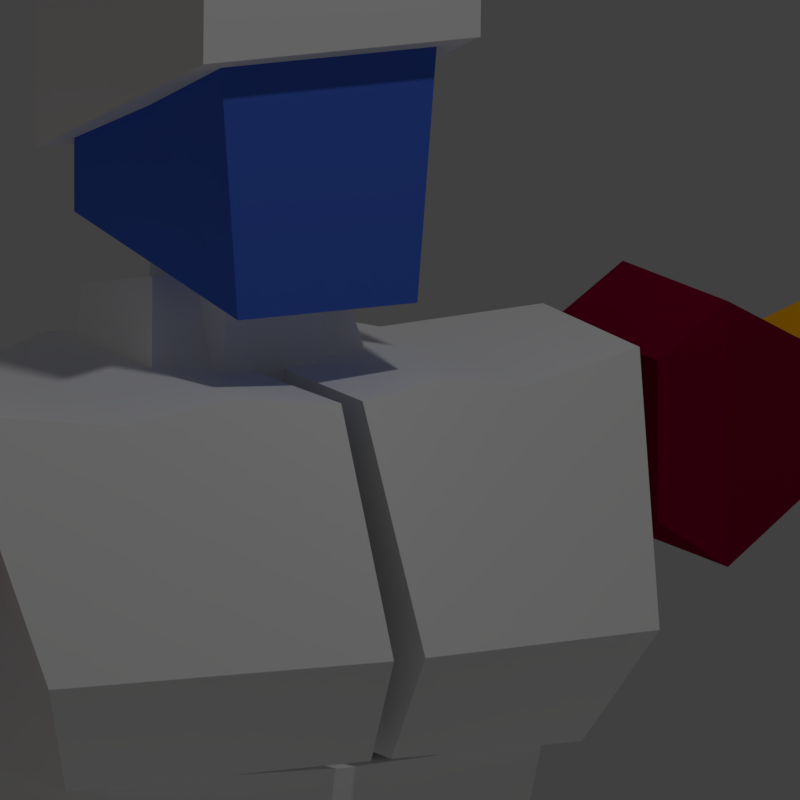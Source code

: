 # Source: basicguy.blend  (saved by Blender 2.79.0; exported with 4.5.12 LTS)
import bpy
from mathutils import Matrix  # noqa: F401  (used for matrix-valued properties, if any)

bpy.ops.wm.read_factory_settings(use_empty=True)
scene = bpy.context.scene
scene.name = 'Scene'

# ---- collections
col_collection_1 = bpy.data.collections.new('Collection 1'); scene.collection.children.link(col_collection_1)

# ---- materials (node trees are filled in below, after node groups)
mat_material_006 = bpy.data.materials.new('Material.006')
mat_material_006.alpha_threshold = 0.0
mat_material_006.use_transparent_shadow = False
mat_material_006.diffuse_color = (1.0, 1.0, 1.0, 1.0)
mat_material_006.roughness = 0.5
mat_material_005 = bpy.data.materials.new('Material.005')
mat_material_005.alpha_threshold = 0.0
mat_material_005.use_transparent_shadow = False
mat_material_005.diffuse_color = (0.08678, 0.08678, 0.08678, 1.0)
mat_material_005.roughness = 0.5
mat_material_004 = bpy.data.materials.new('Material.004')
mat_material_004.alpha_threshold = 0.0
mat_material_004.use_transparent_shadow = False
mat_material_004.diffuse_color = (1.0, 0.9732, 0.9933, 1.0)
mat_material_004.roughness = 0.5
mat_material_003 = bpy.data.materials.new('Material.003')
mat_material_003.alpha_threshold = 0.0
mat_material_003.use_transparent_shadow = False
mat_material_003.diffuse_color = (0.06953, 0.1673, 0.8, 1.0)
mat_material_003.roughness = 0.5
mat_material_003.line_color = (0.0, 0.0, 0.0, 1.0)
mat_material = bpy.data.materials.new('Material')
mat_material.alpha_threshold = 0.0
mat_material.use_transparent_shadow = False
mat_material.diffuse_color = (1.0, 1.0, 1.0, 1.0)
mat_material.roughness = 0.5
mat_material.line_color = (0.0, 0.0, 0.0, 1.0)
mat_material_001 = bpy.data.materials.new('Material.001')
mat_material_001.alpha_threshold = 0.0
mat_material_001.use_transparent_shadow = False
mat_material_001.diffuse_color = (0.2495, 0.0, 0.03082, 1.0)
mat_material_001.roughness = 0.5
mat_material_001.line_color = (0.0, 0.0, 0.0, 1.0)
mat_material_002 = bpy.data.materials.new('Material.002')
mat_material_002.alpha_threshold = 0.0
mat_material_002.use_transparent_shadow = False
mat_material_002.diffuse_color = (1.0, 0.4461, 0.0, 1.0)
mat_material_002.roughness = 0.5

# ---- node groups
ng_auto_smooth = bpy.data.node_groups.new('Auto Smooth', 'GeometryNodeTree')
_s = ng_auto_smooth.interface.new_socket(name='Geometry', in_out='OUTPUT', socket_type='NodeSocketGeometry')
_s = ng_auto_smooth.interface.new_socket(name='Geometry', in_out='INPUT', socket_type='NodeSocketGeometry')
_s = ng_auto_smooth.interface.new_socket(name='Angle', in_out='INPUT', socket_type='NodeSocketFloat')
_s.subtype = 'ANGLE'
_s.min_value = 0.0
_s.max_value = 3.142
ng_auto_smooth.is_modifier = True
_N = ng_auto_smooth.nodes; _L = ng_auto_smooth.links
n0 = _N.new('NodeGroupOutput'); n0.name = 'Group Output'; n0.location = (480, -100)
n1 = _N.new('NodeGroupInput'); n1.name = 'Group Input'; n1.location = (-420, -300)
n2 = _N.new('NodeGroupInput'); n2.name = 'Group Input.001'; n2.location = (-60, -100)
n3 = _N.new('GeometryNodeSetShadeSmooth'); n3.name = 'Set Shade Smooth'; n3.location = (120, -100)
n3.domain = 'EDGE'
n4 = _N.new('GeometryNodeSetShadeSmooth'); n4.name = 'Set Shade Smooth.001'; n4.location = (300, -100)
n5 = _N.new('GeometryNodeInputMeshEdgeAngle'); n5.name = 'Edge Angle'; n5.location = (-420, -220)
n6 = _N.new('GeometryNodeInputEdgeSmooth'); n6.name = 'Is Edge Smooth'; n6.location = (-60, -160)
n7 = _N.new('GeometryNodeInputShadeSmooth'); n7.name = 'Is Face Smooth'; n7.location = (-240, -340)
n8 = _N.new('FunctionNodeBooleanMath'); n8.name = 'Boolean Math'; n8.location = (-60, -220)
n9 = _N.new('FunctionNodeCompare'); n9.name = 'Compare'; n9.location = (-240, -180)
n9.operation = 'LESS_EQUAL'
_L.new(n5.outputs[0], n9.inputs[0])
_L.new(n4.outputs[0], n0.inputs[0])
_L.new(n1.outputs[1], n9.inputs[1])
_L.new(n9.outputs[0], n8.inputs[0])
_L.new(n7.outputs[0], n8.inputs[1])
_L.new(n2.outputs[0], n3.inputs[0])
_L.new(n6.outputs[0], n3.inputs[1])
_L.new(n3.outputs[0], n4.inputs[0])
_L.new(n8.outputs[0], n3.inputs[2])
n0.is_active_output = True

# ---- material node trees

# ---- world
world_world = bpy.data.worlds.new('World'); scene.world = world_world
world_world.color = (0.05088, 0.05088, 0.05088)
world_world.use_sun_shadow = False
world_world.sun_shadow_jitter_overblur = 0.0
world_world.cycles.sampling_method = 'MANUAL'

# ---- cameras
cam_camera = bpy.data.cameras.new('Camera')
cam_camera.type = 'ORTHO'
cam_camera.clip_end = 100.0
cam_camera.lens = 35.0
cam_camera.sensor_width = 32.0
cam_camera.sensor_height = 18.0
cam_camera.ortho_scale = 1.414
cam_camera.dof.focus_distance = 0.0
cam_camera.dof.aperture_fstop = 128.0

# ---- lights
light_lamp = bpy.data.lights.new('Lamp', 'POINT')
light_lamp.transmission_factor = 0.0
light_lamp.cutoff_distance = 30.0
light_lamp.energy = 100.0
light_lamp.shadow_buffer_clip_start = 1.001
light_lamp.shadow_soft_size = 0.1
light_lamp.shadow_maximum_resolution = 0.006
light_lamp.use_absolute_resolution = True

# ---- meshes
me_cube_010 = bpy.data.meshes.new('Cube.010')
me_cube_010.from_pydata([(-1.0, -1.0, -1.0), (-1.0, -1.0, 1.0), (-1.0, 1.0, -1.0), (-1.0, 1.0, 1.0), (1.0, -1.0, -1.0), (1.0, -1.0, 1.0), (1.0, 1.0, -1.0), (1.0, 1.0, 1.0)], [], [(0, 1, 3, 2), (2, 3, 7, 6), (6, 7, 5, 4), (4, 5, 1, 0), (2, 6, 4, 0), (7, 3, 1, 5)])
me_cube_010.use_remesh_preserve_volume = False
me_cube_010.use_remesh_preserve_attributes = False
me_cube_010.use_mirror_vertex_groups = False
me_cube_010.update()
me_cube_005 = bpy.data.meshes.new('Cube.005')
me_cube_005.from_pydata([(-0.1085, -0.4211, -0.04568), (-0.1085, -0.4211, 0.04568), (-0.1085, 0.4211, -0.04568), (-0.1085, 0.4211, 0.04568), (0.1085, -0.4211, -0.04568), (0.1085, -0.4211, 0.04568), (0.1085, 0.4211, -0.04568), (0.1085, 0.4211, 0.04568), (-0.1856, -0.5711, -0.04568), (-0.1856, -0.5711, 0.04568), (0.1856, -0.5711, -0.04568), (0.1856, -0.5711, 0.04568), (-0.4367, -0.4211, -0.04568), (-0.4367, -0.4211, 0.04568), (0.4367, -0.4211, 0.04568), (0.4367, -0.4211, -0.04568), (-0.4367, -0.5711, -0.04568), (-0.4367, -0.5711, 0.04568), (0.4367, -0.5711, 0.04568), (0.4367, -0.5711, -0.04568), (0.03618, -0.4211, -0.04568), (-0.03618, -0.4211, -0.04568), (0.03618, 0.4211, 0.04568), (-0.03618, 0.4211, 0.04568), (-0.03618, 0.4211, -0.04568), (0.03618, 0.4211, -0.04568), (0.1856, -5.139, -0.0274), (0.1856, -5.139, 0.0274), (-0.1856, -4.582, 0.0), (-0.1085, -0.4211, 0.0274), (-0.1085, -0.4211, -0.0274), (-0.1085, 0.4211, -0.0274), (-0.1085, 0.4211, 0.0274), (0.1085, 0.4211, -0.0274), (0.1085, 0.4211, 0.0274), (0.1085, -0.4211, -0.0274), (0.1085, -0.4211, 0.0274), (-0.1856, -0.5711, 0.0), (0.1856, -0.5711, 0.0274), (0.1856, -0.5711, -0.0274), (-0.4367, -0.4211, -0.0274), (-0.4367, -0.4211, 0.0274), (0.4367, -0.4211, -0.0274), (0.4367, -0.4211, 0.0274), (-0.4367, -0.5711, 0.0274), (-0.4367, -0.5711, -0.0274), (0.4367, -0.5711, 0.0274), (0.4367, -0.5711, -0.0274), (0.03618, -0.4211, 0.04568), (-0.03618, -0.4211, 0.04568), (-0.06187, -0.5711, -0.04568), (0.06187, -0.5711, -0.04568), (0.06187, -0.5711, 0.04568), (-0.06187, -0.5711, 0.04568), (-0.06187, -4.768, -0.0274), (0.06187, -4.953, -0.0274), (0.06187, -4.953, 0.0274), (-0.06187, -4.768, 0.0274), (0.06187, -0.5711, 0.0274), (-0.06187, -0.5711, 0.0274), (-0.06187, -0.5711, -0.0274), (0.06187, -0.5711, -0.0274), (-0.03618, 0.4211, 0.0274), (0.03618, 0.4211, 0.0274), (0.03618, 0.4211, -0.0274), (-0.03618, 0.4211, -0.0274), (0.1856, -5.197, 0.0), (-0.4367, -0.5711, 0.0), (-0.1085, -0.4211, 0.0), (-0.4367, -0.4211, 0.0), (0.4367, -0.4211, 0.0), (0.4367, -0.5711, 0.0), (0.1856, -0.5711, 0.0), (0.1085, -0.4211, 0.0), (0.1085, 0.4211, 0.0), (-0.1085, 0.4211, 0.0), (-0.03618, 0.4211, 0.0), (0.03618, 0.4211, 0.0), (0.06187, -5.011, 0.0), (-0.06187, -4.825, 0.0), (0.1856, -5.168, -0.0137), (-0.2726, -0.4387, 0.04568), (-0.3112, -0.5535, 0.04568), (-0.2726, -0.4387, -0.04568), (-0.3112, -0.5535, -0.04568), (-0.3112, -0.5535, 0.0137), (-0.4367, -0.5711, -0.0137), (-0.3112, -0.5535, -0.0137), (-0.1085, -0.4211, -0.0137), (-0.2726, -0.4387, -0.0274), (-0.4367, -0.4211, 0.0137), (-0.2726, -0.4387, 0.0274), (0.4367, -0.4211, 0.0137), (0.4367, -0.5711, -0.0137), (0.1856, -0.5711, -0.0137), (0.1085, -0.4211, 0.0137), (0.1085, 0.4211, 0.0137), (-0.1085, 0.4211, 0.0137), (-0.03618, 0.4211, -0.0137), (0.03618, 0.4211, -0.0137), (0.06187, -4.982, -0.0137), (-0.06187, -4.796, -0.0137), (0.1856, -5.168, 0.0137), (-0.4367, -0.5711, 0.0137), (-0.1085, -0.4211, 0.0137), (-0.4367, -0.4211, -0.0137), (0.4367, -0.4211, -0.0137), (0.4367, -0.5711, 0.0137), (0.1856, -0.5711, 0.0137), (0.1085, -0.4211, -0.0137), (0.1085, 0.4211, -0.0137), (-0.1085, 0.4211, -0.0137), (-0.03618, 0.4211, 0.0137), (0.03618, 0.4211, 0.0137), (0.06187, -4.982, 0.0137), (-0.06187, -4.796, 0.0137), (-0.2726, -0.4387, 0.0), (-0.2726, -0.4387, -0.0137), (-0.2726, -0.4387, 0.0137), (0.3112, -0.5535, -0.04568), (0.3112, -0.5535, 0.04568), (0.2726, -0.4387, 0.04568), (0.2726, -0.4387, -0.04568), (0.3112, -0.5535, -0.0274), (0.3112, -0.5535, 0.0274), (0.2726, -0.4387, 0.0274), (0.2726, -0.4387, -0.0274), (0.2726, -0.4387, 0.0), (0.3112, -0.5535, 0.0), (0.3112, -0.5535, -0.0137), (0.2726, -0.4387, 0.0137), (0.2726, -0.4387, -0.0137), (0.3112, -0.5535, 0.0137), (-0.1085, -0.4211, -0.09869), (-0.1085, -0.4211, 0.09869), (0.1085, -0.4211, -0.09869), (0.1085, -0.4211, 0.09869), (-0.1856, -0.5711, -0.09869), (-0.1856, -0.5711, 0.09869), (0.1856, -0.5711, -0.09869), (0.1856, -0.5711, 0.09869), (-0.4367, -0.4211, -0.09869), (-0.4367, -0.4211, 0.09869), (0.4367, -0.4211, 0.09869), (0.4367, -0.4211, -0.09869), (-0.4367, -0.5711, -0.09869), (-0.4367, -0.5711, 0.09869), (0.4367, -0.5711, 0.09869), (0.4367, -0.5711, -0.09869), (0.03618, -0.4211, -0.09869), (-0.03618, -0.4211, -0.09869), (0.03618, -0.4211, 0.09869), (-0.03618, -0.4211, 0.09869), (-0.06187, -0.5711, -0.09869), (0.06187, -0.5711, -0.09869), (0.06187, -0.5711, 0.09869), (-0.06187, -0.5711, 0.09869), (-0.2726, -0.4387, 0.09869), (-0.3112, -0.5535, 0.09869), (-0.2726, -0.4387, -0.09869), (-0.3112, -0.5535, -0.09869), (0.3112, -0.5535, -0.09869), (0.3112, -0.5535, 0.09869), (0.2726, -0.4387, 0.09869), (0.2726, -0.4387, -0.09869)], [], [(89, 83, 12, 40), (6, 33, 35, 4), (122, 126, 42, 15), (120, 18, 147, 162), (25, 6, 4, 20), (23, 3, 1, 49), (123, 119, 19, 47), (85, 82, 17, 44), (120, 124, 46, 18), (5, 48, 151, 136), (28, 54, 101, 79), (15, 42, 47, 19), (81, 13, 142, 157), (119, 10, 139, 161), (25, 64, 33, 6), (50, 60, 37, 8), (4, 122, 164, 135), (14, 121, 163, 143), (59, 53, 9, 37), (0, 30, 31, 2), (40, 12, 16, 45), (43, 14, 18, 46), (13, 41, 44, 17), (125, 121, 14, 43), (84, 87, 45, 16), (34, 7, 5, 36), (63, 22, 7, 34), (29, 1, 3, 32), (118, 90, 41, 91), (90, 103, 44, 41), (106, 93, 47, 42), (132, 107, 46, 124), (131, 106, 42, 126), (108, 38, 27, 102), (110, 109, 35, 33), (99, 110, 33, 64), (88, 111, 31, 30), (81, 91, 41, 13), (61, 39, 26, 55), (59, 37, 28, 57), (38, 58, 56, 27), (58, 59, 57, 56), (37, 60, 54, 28), (60, 61, 55, 54), (111, 98, 65, 31), (98, 99, 64, 65), (32, 3, 23, 62), (62, 23, 22, 63), (38, 11, 52, 58), (58, 52, 53, 59), (10, 39, 61, 51), (51, 61, 60, 50), (2, 31, 65, 24), (24, 65, 64, 25), (80, 100, 55, 26), (100, 101, 54, 55), (11, 120, 162, 140), (9, 53, 156, 138), (7, 22, 48, 5), (22, 23, 49, 48), (2, 24, 21, 0), (24, 25, 20, 21), (19, 119, 161, 148), (10, 51, 154, 139), (114, 115, 79, 78), (102, 114, 78, 66), (112, 113, 77, 76), (97, 112, 76, 75), (104, 97, 75, 68), (113, 96, 74, 77), (96, 95, 73, 74), (94, 72, 66, 80), (130, 92, 70, 127), (129, 93, 71, 128), (92, 107, 71, 70), (105, 86, 67, 69), (117, 105, 69, 116), (57, 28, 79, 115), (88, 117, 116, 68), (30, 89, 117, 88), (89, 40, 105, 117), (40, 45, 86, 105), (43, 46, 107, 92), (123, 47, 93, 129), (125, 43, 92, 130), (39, 94, 80, 26), (34, 36, 95, 96), (63, 34, 96, 113), (29, 32, 97, 104), (32, 62, 112, 97), (62, 63, 113, 112), (27, 56, 114, 102), (56, 57, 115, 114), (78, 79, 101, 100), (66, 78, 100, 80), (76, 77, 99, 98), (75, 76, 98, 111), (1, 29, 91, 81), (68, 75, 111, 88), (77, 74, 110, 99), (74, 73, 109, 110), (72, 108, 102, 66), (127, 70, 106, 131), (128, 71, 107, 132), (70, 71, 93, 106), (69, 67, 103, 90), (104, 118, 91, 29), (68, 116, 118, 104), (116, 69, 90, 118), (85, 44, 103, 67, 86, 45, 87), (8, 37, 87, 84), (16, 12, 141, 145), (84, 16, 145, 160), (37, 9, 82, 85), (30, 0, 83, 89), (72, 128, 132, 108), (73, 127, 131, 109), (36, 125, 130, 95), (39, 123, 129, 94), (94, 129, 128, 72), (95, 130, 127, 73), (109, 131, 126, 35), (108, 132, 124, 38), (36, 5, 121, 125), (48, 49, 152, 151), (0, 21, 150, 133), (11, 38, 124, 120), (39, 10, 119, 123), (4, 35, 126, 122), (37, 85, 87), (152, 134, 138, 156), (149, 135, 139, 154), (161, 164, 144, 148), (158, 157, 142, 146), (159, 160, 145, 141), (163, 162, 147, 143), (133, 150, 153, 137), (150, 149, 154, 153), (136, 151, 155, 140), (151, 152, 156, 155), (133, 137, 160, 159), (138, 134, 157, 158), (136, 140, 162, 163), (139, 135, 164, 161), (82, 9, 138, 158), (121, 5, 136, 163), (12, 83, 159, 141), (122, 15, 144, 164), (8, 84, 160, 137), (53, 52, 155, 156), (51, 50, 153, 154), (20, 4, 135, 149), (13, 17, 146, 142), (1, 81, 157, 134), (21, 20, 149, 150), (49, 1, 134, 152), (17, 82, 158, 146), (18, 14, 143, 147), (50, 8, 137, 153), (52, 11, 140, 155), (83, 0, 133, 159), (15, 19, 148, 144)])
me_cube_005.polygons.foreach_set('use_smooth', [True] * 162)
me_cube_005.use_remesh_preserve_volume = False
me_cube_005.use_remesh_preserve_attributes = False
me_cube_005.use_mirror_vertex_groups = False
me_cube_005.update()
me_cube_007 = bpy.data.meshes.new('Cube.007')
me_cube_007.from_pydata([(-0.2275, -0.2679, -0.1226), (-0.2275, -0.2742, 0.221), (-0.2275, 0.2742, -0.3865), (-0.2275, 0.2742, 0.221), (0.2275, -0.2679, -0.1226), (0.2275, -0.2742, 0.221), (0.2275, 0.2742, -0.3865), (0.2275, 0.2742, 0.221), (-0.1217, 0.2742, -0.3865), (0.1217, 0.2742, -0.3865), (0.1217, 0.2742, 0.221), (-0.1217, 0.2742, 0.221), (0.1217, -0.2679, -0.1226), (-0.1217, -0.2679, -0.1226), (-0.1217, -0.2742, 0.221), (0.1217, -0.2742, 0.221), (0.2275, 0.1949, 0.221), (0.2275, 0.02451, 0.221), (0.2275, 0.1969, -0.3489), (0.2275, 0.02625, -0.2658), (-0.2275, 0.1949, 0.221), (-0.2275, 0.02451, 0.221), (-0.2275, 0.02625, -0.2658), (-0.2275, 0.1969, -0.3489), (-0.1217, 0.02451, 0.221), (-0.1217, 0.1949, 0.221), (0.1217, 0.02451, 0.221), (0.1217, 0.1949, 0.221), (0.1217, 0.02625, -0.2658), (0.1217, 0.1969, -0.3489), (-0.1217, 0.02625, -0.2658), (-0.1217, 0.1969, -0.3489)], [], [(22, 30, 13, 0), (9, 6, 18, 29), (7, 10, 27, 16), (28, 12, 13, 30), (2, 8, 31, 23), (4, 5, 15, 12), (0, 1, 21, 22), (9, 10, 7, 6), (13, 14, 1, 0), (11, 3, 20, 25), (9, 29, 31, 8), (14, 13, 12, 15), (10, 9, 8, 11), (2, 3, 11, 8), (24, 14, 15, 26), (28, 19, 4, 12), (24, 21, 1, 14), (11, 25, 27, 10), (17, 26, 15, 5), (6, 7, 16, 18), (23, 20, 3, 2), (21, 24, 25, 20), (19, 28, 29, 18), (28, 30, 31, 29), (30, 22, 23, 31), (17, 19, 18, 16), (26, 17, 16, 27), (20, 23, 22, 21), (19, 17, 5, 4), (25, 24, 26, 27)])
me_cube_007.materials.append(mat_material_006)
me_cube_007.use_remesh_preserve_volume = False
me_cube_007.use_remesh_preserve_attributes = False
me_cube_007.use_mirror_vertex_groups = False
me_cube_007.update()
me_cube_025 = bpy.data.meshes.new('Cube.025')
me_cube_025.from_pydata([(0.1431, 0.2402, 0.1431), (0.1431, 0.2402, -0.1431), (0.1431, -0.1377, 0.1431), (0.1431, -0.1377, -0.1431), (-0.1431, 0.2402, 0.1431), (-0.1431, 0.2402, -0.1431), (-0.1431, -0.1377, 0.1431), (-0.1431, -0.1377, -0.1431), (0.1431, 0.6762, 0.1431), (0.1431, 0.6762, 0.02815), (-0.1431, 0.6029, 0.1431), (-0.1431, 0.6029, 0.01166), (0.1431, 0.2606, 0.1431), (0.1431, 0.2606, -0.1351), (-0.1431, 0.2571, 0.1431), (-0.1431, 0.2571, -0.1359)], [], [(0, 2, 3, 1), (2, 6, 7, 3), (6, 4, 5, 7), (2, 0, 4, 6), (7, 5, 1, 3), (10, 8, 9, 11), (13, 9, 8, 12), (12, 8, 10, 14), (15, 11, 9, 13), (14, 10, 11, 15), (4, 14, 15, 5), (5, 15, 13, 1), (0, 12, 14, 4), (1, 13, 12, 0)])
me_cube_025.materials.append(mat_material_005)
me_cube_025.use_remesh_preserve_volume = False
me_cube_025.use_remesh_preserve_attributes = False
me_cube_025.use_mirror_vertex_groups = False
me_cube_025.update()
me_cube_024 = bpy.data.meshes.new('Cube.024')
me_cube_024.from_pydata([(0.2492, -0.3679, -0.4132), (0.2657, -0.2558, 0.09624), (0.2492, 0.271, -0.2495), (0.2642, 0.2247, 0.09059), (-0.2492, -0.3679, -0.4132), (-0.27, -0.27, 0.27), (-0.2492, 0.271, -0.2495), (-0.27, 0.27, 0.27), (0.1704, -0.2108, -1.199), (0.1704, 0.13, -1.199), (-0.1704, -0.2108, -1.199), (-0.1704, 0.13, -1.199), (0.04091, 0.27, 0.27), (0.04091, -0.27, 0.27)], [], [(0, 2, 3, 1), (2, 6, 7, 12), (6, 4, 5, 7), (0, 1, 13), (2, 9, 11, 6), (12, 13, 1, 3), (9, 8, 10, 11), (0, 8, 9, 2), (6, 11, 10, 4), (4, 10, 8, 0), (7, 5, 13, 12), (4, 0, 13, 5), (2, 12, 3)])
me_cube_024.materials.append(mat_material_004)
me_cube_024.use_remesh_preserve_volume = False
me_cube_024.use_remesh_preserve_attributes = False
me_cube_024.use_mirror_vertex_groups = False
me_cube_024.update()
me_cube_023 = bpy.data.meshes.new('Cube.023')
me_cube_023.from_pydata([(0.1725, 0.2793, 0.2265), (0.1235, 0.1355, -0.1776), (0.1725, -0.1888, 0.1009), (0.1235, -0.06102, -0.1797), (-0.1725, 0.2793, 0.2265), (-0.1235, 0.1355, -0.1776), (-0.1725, -0.1888, 0.1009), (-0.1235, -0.06102, -0.1797), (0.1107, 0.145, 1.256), (0.1107, -0.05455, 1.256), (-0.1107, 0.145, 1.256), (-0.1107, -0.05455, 1.256)], [], [(0, 2, 3, 1), (2, 6, 7, 3), (6, 4, 5, 7), (4, 0, 1, 5), (4, 10, 8, 0), (7, 5, 1, 3), (9, 8, 10, 11), (2, 9, 11, 6), (0, 8, 9, 2), (6, 11, 10, 4)])
me_cube_023.materials.append(mat_material_004)
me_cube_023.use_remesh_preserve_volume = False
me_cube_023.use_remesh_preserve_attributes = False
me_cube_023.use_mirror_vertex_groups = False
me_cube_023.update()
me_cube_021 = bpy.data.meshes.new('Cube.021')
me_cube_021.from_pydata([(-0.1431, -0.2402, -0.1431), (-0.1431, -0.2402, 0.1431), (-0.1431, 0.1377, -0.1431), (-0.1431, 0.1377, 0.1431), (0.1431, -0.2402, -0.1431), (0.1431, -0.2402, 0.1431), (0.1431, 0.1377, -0.1431), (0.1431, 0.1377, 0.1431), (-0.1431, -0.6762, -0.1431), (-0.1431, -0.6762, -0.02815), (0.1431, -0.6029, -0.1431), (0.1431, -0.6029, -0.01166), (-0.1431, -0.2606, -0.1431), (-0.1431, -0.2606, 0.1351), (0.1431, -0.2571, -0.1431), (0.1431, -0.2571, 0.1359)], [], [(0, 1, 3, 2), (2, 3, 7, 6), (6, 7, 5, 4), (2, 6, 4, 0), (7, 3, 1, 5), (10, 11, 9, 8), (13, 12, 8, 9), (12, 14, 10, 8), (15, 13, 9, 11), (14, 15, 11, 10), (4, 5, 15, 14), (5, 1, 13, 15), (0, 4, 14, 12), (1, 0, 12, 13)])
me_cube_021.materials.append(mat_material_005)
me_cube_021.use_remesh_preserve_volume = False
me_cube_021.use_remesh_preserve_attributes = False
me_cube_021.use_mirror_vertex_groups = False
me_cube_021.update()
me_cube_020 = bpy.data.meshes.new('Cube.020')
me_cube_020.from_pydata([(-0.1725, -0.2793, -0.2265), (-0.1235, -0.1355, 0.1776), (-0.1725, 0.1888, -0.1009), (-0.1235, 0.06102, 0.1797), (0.1725, -0.2793, -0.2265), (0.1235, -0.1355, 0.1776), (0.1725, 0.1888, -0.1009), (0.1235, 0.06102, 0.1797), (-0.1107, -0.145, -1.256), (-0.1107, 0.05455, -1.256), (0.1107, -0.145, -1.256), (0.1107, 0.05455, -1.256)], [], [(0, 1, 3, 2), (2, 3, 7, 6), (6, 7, 5, 4), (4, 5, 1, 0), (4, 0, 8, 10), (7, 3, 1, 5), (9, 11, 10, 8), (2, 6, 11, 9), (0, 2, 9, 8), (6, 4, 10, 11)])
me_cube_020.materials.append(mat_material_004)
me_cube_020.use_remesh_preserve_volume = False
me_cube_020.use_remesh_preserve_attributes = False
me_cube_020.use_mirror_vertex_groups = False
me_cube_020.update()
me_cube_019 = bpy.data.meshes.new('Cube.019')
me_cube_019.from_pydata([(-0.2492, -0.3679, -0.4132), (-0.2657, -0.2558, 0.09624), (-0.2492, 0.271, -0.2495), (-0.2642, 0.2247, 0.09059), (0.2492, -0.3679, -0.4132), (0.27, -0.27, 0.27), (0.2492, 0.271, -0.2495), (0.27, 0.27, 0.27), (-0.1704, -0.2108, -1.199), (-0.1704, 0.13, -1.199), (0.1704, -0.2108, -1.199), (0.1704, 0.13, -1.199), (-0.04091, 0.27, 0.27), (-0.04091, -0.27, 0.27)], [], [(0, 1, 3, 2), (2, 12, 7, 6), (6, 7, 5, 4), (0, 13, 1), (2, 6, 11, 9), (12, 3, 1, 13), (9, 11, 10, 8), (0, 2, 9, 8), (6, 4, 10, 11), (4, 0, 8, 10), (7, 12, 13, 5), (4, 5, 13, 0), (2, 3, 12)])
me_cube_019.materials.append(mat_material_004)
me_cube_019.use_remesh_preserve_volume = False
me_cube_019.use_remesh_preserve_attributes = False
me_cube_019.use_mirror_vertex_groups = False
me_cube_019.update()
me_cube_018 = bpy.data.meshes.new('Cube.018')
me_cube_018.from_pydata([(-0.1778, -0.2679, -0.4134), (-0.2275, -0.2742, 0.221), (-0.2275, 0.2742, -0.3082), (-0.2275, 0.2742, 0.221), (0.1778, -0.2679, -0.4134), (0.2275, -0.2742, 0.221), (0.2275, 0.2742, -0.3082), (0.2275, 0.2742, 0.221)], [], [(0, 1, 3, 2), (2, 3, 7, 6), (6, 7, 5, 4), (4, 5, 1, 0), (2, 6, 4, 0), (7, 3, 1, 5)])
me_cube_018.materials.append(mat_material_003)
me_cube_018.use_remesh_preserve_volume = False
me_cube_018.use_remesh_preserve_attributes = False
me_cube_018.use_mirror_vertex_groups = False
me_cube_018.update()
me_cube_017 = bpy.data.meshes.new('Cube.017')
me_cube_017.from_pydata([(-0.2735, -0.2142, -0.2494), (-0.18, -0.141, 0.2494), (-0.2735, 0.2142, -0.2494), (-0.18, 0.141, 0.2494), (0.2735, -0.2142, -0.2494), (0.18, -0.141, 0.2494), (0.2735, 0.2142, -0.2494), (0.18, 0.141, 0.2494)], [], [(0, 1, 3, 2), (2, 3, 7, 6), (6, 7, 5, 4), (4, 5, 1, 0), (2, 6, 4, 0), (7, 3, 1, 5)])
me_cube_017.materials.append(mat_material)
me_cube_017.use_remesh_preserve_volume = False
me_cube_017.use_remesh_preserve_attributes = False
me_cube_017.use_mirror_vertex_groups = False
me_cube_017.update()
me_cube_016 = bpy.data.meshes.new('Cube.016')
me_cube_016.from_pydata([(0.06284, 0.08917, 0.2321), (0.1451, 0.2059, -0.2321), (0.06284, -0.08917, 0.2321), (0.1451, -0.2059, -0.2321), (-0.06284, 0.08917, 0.2321), (-0.1451, 0.2059, -0.2321), (-0.06284, -0.08917, 0.2321), (-0.1451, -0.2059, -0.2321), (0.2396, 0.2059, -0.09346), (0.2396, -0.2059, -0.09346), (-0.2396, -0.2059, -0.09346), (-0.2396, 0.2059, -0.09346)], [], [(8, 9, 3, 1), (9, 10, 7, 3), (10, 11, 5, 7), (11, 8, 1, 5), (2, 0, 4, 6), (7, 5, 1, 3), (4, 0, 8, 11), (6, 4, 11, 10), (2, 6, 10, 9), (0, 2, 9, 8)])
me_cube_016.materials.append(mat_material_001)
me_cube_016.use_remesh_preserve_volume = False
me_cube_016.use_remesh_preserve_attributes = False
me_cube_016.use_mirror_vertex_groups = False
me_cube_016.update()
me_cube_015 = bpy.data.meshes.new('Cube.015')
me_cube_015.from_pydata([(0.06648, 0.2118, 0.2148), (0.06648, 0.2118, -0.2148), (0.06648, -0.2118, 0.2148), (0.06648, -0.2118, -0.2148), (-0.2901, 0.1227, 0.1244), (-0.2901, 0.1227, -0.1244), (-0.2901, -0.1227, 0.1244), (-0.2901, -0.1227, -0.1244), (0.5375, 0.07289, 0.07392), (0.5375, 0.07289, -0.07392), (0.5375, -0.07289, 0.07392), (0.5375, -0.07289, -0.07392)], [], [(1, 9, 11, 3), (2, 6, 7, 3), (6, 4, 5, 7), (4, 0, 1, 5), (2, 0, 4, 6), (7, 5, 1, 3), (8, 10, 11, 9), (2, 10, 8, 0), (3, 11, 10, 2), (0, 8, 9, 1)])
me_cube_015.materials.append(mat_material_002)
me_cube_015.use_remesh_preserve_volume = False
me_cube_015.use_remesh_preserve_attributes = False
me_cube_015.use_mirror_vertex_groups = False
me_cube_015.update()
me_cube_014 = bpy.data.meshes.new('Cube.014')
me_cube_014.from_pydata([(-0.08673, -0.1962, 0.2045), (-0.08673, -0.1962, -0.2045), (-0.3387, 0.1694, 0.1053), (-0.3387, 0.1694, -0.1053), (-0.4344, -0.147, 0.1494), (-0.4344, -0.147, -0.1494), (0.7553, 0.07037, 0.07037), (0.7553, 0.07037, -0.07037), (0.7553, -0.07037, 0.07037), (0.7553, -0.07037, -0.07037), (0.05233, 0.1627, -0.134), (0.05233, 0.1627, 0.134)], [], [(10, 7, 9, 1), (5, 1, 0, 4), (4, 2, 3, 5), (2, 11, 10, 3), (6, 8, 9, 7), (0, 8, 6, 11), (1, 9, 8, 0), (11, 6, 7, 10), (2, 0, 11), (1, 3, 10), (5, 3, 1), (4, 0, 2)])
me_cube_014.materials.append(mat_material_002)
me_cube_014.use_remesh_preserve_volume = False
me_cube_014.use_remesh_preserve_attributes = False
me_cube_014.use_mirror_vertex_groups = False
me_cube_014.update()
me_cube_013 = bpy.data.meshes.new('Cube.013')
me_cube_013.from_pydata([(0.07481, 0.2515, 0.111), (0.07481, 0.2515, -0.111), (0.09203, -0.2138, 0.111), (0.09203, -0.2138, -0.111), (-0.1146, 0.1382, 0.0634), (-0.1146, 0.1382, -0.0634), (-0.1146, -0.06709, 0.0634), (-0.1146, -0.06709, -0.0634), (0.2121, 0.1688, -0.006539), (0.2459, -0.1235, -0.006539)], [], [(3, 8, 9), (2, 6, 7, 3), (6, 4, 5, 7), (4, 0, 1, 5), (2, 0, 4, 6), (7, 5, 1, 3), (2, 8, 0), (3, 9, 2), (0, 8, 1), (1, 8, 3), (9, 8, 2)])
me_cube_013.materials.append(mat_material_001)
me_cube_013.use_remesh_preserve_volume = False
me_cube_013.use_remesh_preserve_attributes = False
me_cube_013.use_mirror_vertex_groups = False
me_cube_013.update()
me_cube_011 = bpy.data.meshes.new('Cube.011')
me_cube_011.from_pydata([(0.08673, 0.1962, -0.2045), (0.08673, 0.1962, 0.2045), (0.3387, -0.1694, -0.1053), (0.3387, -0.1694, 0.1053), (0.4344, 0.147, -0.1494), (0.4344, 0.147, 0.1494), (-0.7553, -0.07037, -0.07037), (-0.7553, -0.07037, 0.07037), (-0.7553, 0.07037, -0.07037), (-0.7553, 0.07037, 0.07037), (-0.05233, -0.1627, 0.134), (-0.05233, -0.1627, -0.134)], [], [(10, 1, 9, 7), (5, 4, 0, 1), (4, 5, 3, 2), (2, 3, 10, 11), (6, 7, 9, 8), (0, 11, 6, 8), (1, 0, 8, 9), (11, 10, 7, 6), (2, 11, 0), (1, 10, 3), (5, 1, 3), (4, 2, 0)])
me_cube_011.materials.append(mat_material_002)
me_cube_011.use_remesh_preserve_volume = False
me_cube_011.use_remesh_preserve_attributes = False
me_cube_011.use_mirror_vertex_groups = False
me_cube_011.update()
me_cube_004 = bpy.data.meshes.new('Cube.004')
me_cube_004.from_pydata([(0.3896, -0.2738, 0.174), (0.3878, 0.4985, -0.4503), (0.372, 0.5006, 0.1754), (-0.2694, -0.05649, 0.1743), (-0.1021, 0.3869, -0.5041), (-0.3038, 0.3889, 0.1714), (0.3907, -0.388, -0.4503), (0.3797, -0.5001, -0.2499), (-0.1944, -0.2828, -0.2888), (-0.1005, -0.1644, -0.5017), (-0.008844, 0.4447, 0.1457), (0.0172, -0.1651, 0.1471), (0.2038, -0.2195, 0.1883), (0.182, 0.4726, 0.19)], [], [(13, 12, 0, 2), (7, 12, 11), (8, 3, 5, 4, 9), (1, 10, 13, 2), (1, 2, 0, 7, 6), (6, 7, 8, 9), (1, 6, 9, 4), (4, 5, 10, 1), (8, 7, 11, 3), (5, 3, 11, 10), (10, 11, 12, 13), (0, 12, 7)])
me_cube_004.polygons.foreach_set('use_smooth', [True] * 12)
me_cube_004.materials.append(mat_material)
me_cube_004.use_remesh_preserve_volume = False
me_cube_004.use_remesh_preserve_attributes = False
me_cube_004.use_mirror_vertex_groups = False
me_cube_004.update()
me_cube_009 = bpy.data.meshes.new('Cube.009')
me_cube_009.from_pydata([(-0.06648, -0.2118, -0.2148), (-0.06648, -0.2118, 0.2148), (-0.06648, 0.2118, -0.2148), (-0.06648, 0.2118, 0.2148), (0.2901, -0.1227, -0.1244), (0.2901, -0.1227, 0.1244), (0.2901, 0.1227, -0.1244), (0.2901, 0.1227, 0.1244), (-0.5375, -0.07289, -0.07392), (-0.5375, -0.07289, 0.07392), (-0.5375, 0.07289, -0.07392), (-0.5375, 0.07289, 0.07392)], [], [(1, 3, 11, 9), (2, 3, 7, 6), (6, 7, 5, 4), (4, 5, 1, 0), (2, 6, 4, 0), (7, 3, 1, 5), (8, 9, 11, 10), (2, 0, 8, 10), (3, 2, 10, 11), (0, 1, 9, 8)])
me_cube_009.materials.append(mat_material_002)
me_cube_009.use_remesh_preserve_volume = False
me_cube_009.use_remesh_preserve_attributes = False
me_cube_009.use_mirror_vertex_groups = False
me_cube_009.update()
me_cube_008 = bpy.data.meshes.new('Cube.008')
me_cube_008.from_pydata([(-0.06284, -0.08917, -0.2321), (-0.1451, -0.2059, 0.2321), (-0.06284, 0.08917, -0.2321), (-0.1451, 0.2059, 0.2321), (0.06284, -0.08917, -0.2321), (0.1451, -0.2059, 0.2321), (0.06284, 0.08917, -0.2321), (0.1451, 0.2059, 0.2321), (-0.2396, -0.2059, 0.09346), (-0.2396, 0.2059, 0.09346), (0.2396, 0.2059, 0.09346), (0.2396, -0.2059, 0.09346)], [], [(8, 1, 3, 9), (9, 3, 7, 10), (10, 7, 5, 11), (11, 5, 1, 8), (2, 6, 4, 0), (7, 3, 1, 5), (4, 11, 8, 0), (6, 10, 11, 4), (2, 9, 10, 6), (0, 8, 9, 2)])
me_cube_008.materials.append(mat_material_001)
me_cube_008.use_remesh_preserve_volume = False
me_cube_008.use_remesh_preserve_attributes = False
me_cube_008.use_mirror_vertex_groups = False
me_cube_008.update()
me_cube_006 = bpy.data.meshes.new('Cube.006')
me_cube_006.from_pydata([(-0.09529, -0.1497, -0.3436), (-0.09529, -0.1497, 0.3436), (-0.09529, 0.1497, -0.3436), (-0.09529, 0.1497, 0.3436), (0.09529, -0.1497, -0.3436), (0.09529, -0.1497, 0.3436), (0.09529, 0.1497, -0.3436), (0.09529, 0.1497, 0.3436), (-0.09529, -0.1497, -0.2577), (-0.09529, -0.1497, -0.1718), (-0.09529, -0.1497, -0.08591), (-0.09529, -0.1497, 0.0), (-0.09529, -0.1497, 0.08591), (-0.09529, -0.1497, 0.1718), (-0.09529, -0.1497, 0.2577), (-0.09529, 0.1497, 0.2577), (-0.09529, 0.1497, 0.1718), (-0.09529, 0.1497, 0.08591), (-0.09529, 0.1497, 0.0), (-0.09529, 0.1497, -0.08591), (-0.09529, 0.1497, -0.1718), (-0.09529, 0.1497, -0.2577), (0.09529, 0.1497, 0.2577), (0.09529, 0.1497, 0.1718), (0.09529, 0.1497, 0.08591), (0.09529, 0.1497, 0.0), (0.09529, 0.1497, -0.08591), (0.09529, 0.1497, -0.1718), (0.09529, 0.1497, -0.2577), (0.09529, -0.1497, 0.2577), (0.09529, -0.1497, 0.1718), (0.09529, -0.1497, 0.08591), (0.09529, -0.1497, 0.0), (0.09529, -0.1497, -0.08591), (0.09529, -0.1497, -0.1718), (0.09529, -0.1497, -0.2577)], [], [(14, 1, 3, 15), (15, 3, 7, 22), (22, 7, 5, 29), (29, 5, 1, 14), (2, 6, 4, 0), (7, 3, 1, 5), (4, 35, 8, 0), (35, 34, 9, 8), (34, 33, 10, 9), (33, 32, 11, 10), (32, 31, 12, 11), (31, 30, 13, 12), (30, 29, 14, 13), (6, 28, 35, 4), (28, 27, 34, 35), (27, 26, 33, 34), (26, 25, 32, 33), (25, 24, 31, 32), (24, 23, 30, 31), (23, 22, 29, 30), (2, 21, 28, 6), (21, 20, 27, 28), (20, 19, 26, 27), (19, 18, 25, 26), (18, 17, 24, 25), (17, 16, 23, 24), (16, 15, 22, 23), (0, 8, 21, 2), (8, 9, 20, 21), (9, 10, 19, 20), (10, 11, 18, 19), (11, 12, 17, 18), (12, 13, 16, 17), (13, 14, 15, 16)])
me_cube_006.materials.append(mat_material)
me_cube_006.use_remesh_preserve_volume = False
me_cube_006.use_remesh_preserve_attributes = False
me_cube_006.use_mirror_vertex_groups = False
me_cube_006.update()
me_cube_003 = bpy.data.meshes.new('Cube.003')
me_cube_003.from_pydata([(-0.3896, -0.2738, 0.174), (-0.3878, 0.4985, -0.4503), (-0.372, 0.5006, 0.1754), (0.2694, -0.05649, 0.1743), (0.1021, 0.3869, -0.5041), (0.3038, 0.3889, 0.1714), (-0.3907, -0.388, -0.4503), (-0.3797, -0.5001, -0.2499), (0.1944, -0.2828, -0.2888), (0.1005, -0.1644, -0.5017), (0.008844, 0.4447, 0.1457), (-0.0172, -0.1651, 0.1471), (-0.2038, -0.2195, 0.1883), (-0.182, 0.4726, 0.19)], [], [(13, 2, 0, 12), (7, 11, 12), (8, 9, 4, 5, 3), (1, 2, 13, 10), (1, 6, 7, 0, 2), (6, 9, 8, 7), (1, 4, 9, 6), (4, 1, 10, 5), (8, 3, 11, 7), (5, 10, 11, 3), (10, 13, 12, 11), (0, 7, 12)])
me_cube_003.polygons.foreach_set('use_smooth', [True] * 12)
me_cube_003.materials.append(mat_material)
me_cube_003.use_remesh_preserve_volume = False
me_cube_003.use_remesh_preserve_attributes = False
me_cube_003.use_mirror_vertex_groups = False
me_cube_003.update()
me_cube_002 = bpy.data.meshes.new('Cube.002')
me_cube_002.from_pydata([(0.522, 0.2591, 0.176), (0.522, -0.2591, 0.176), (-0.522, -0.2591, 0.176), (-0.522, 0.2591, 0.176), (0.576, 0.2872, 0.4166), (0.576, -0.2872, 0.4166), (-0.576, -0.2872, 0.4166), (-0.576, 0.2872, 0.4166), (0.2362, -0.2872, 0.4166), (0.2362, 0.2872, 0.4166), (0.2185, -0.2591, 0.176), (0.2185, 0.2591, 0.176), (0.09455, 0.2323, -0.08879), (-0.09455, 0.2323, -0.08879), (-0.09455, -0.2323, -0.08879), (0.09455, -0.2323, -0.08879), (-0.0946, 0.2872, 0.4166), (0.0946, 0.2872, 0.4166), (0.0946, -0.2872, 0.4166), (-0.0946, -0.2872, 0.4166), (-0.2362, 0.2872, 0.4166), (-0.2185, 0.2591, 0.176), (-0.2185, -0.2591, 0.176), (-0.2362, -0.2872, 0.4166)], [], [(22, 23, 6), (9, 17, 18, 8), (0, 4, 5, 1), (17, 9, 11, 12), (2, 6, 7, 3), (11, 10, 15, 12), (21, 22, 2, 3), (20, 7, 6, 23), (4, 0, 11, 9), (16, 13, 21, 20), (13, 16, 17, 12), (19, 14, 15, 18), (16, 19, 18, 17), (14, 13, 12, 15), (20, 21, 3, 7), (0, 1, 10, 11), (5, 8, 10), (4, 9, 8, 5), (16, 20, 23, 19), (13, 14, 22, 21), (10, 8, 18, 15), (1, 5, 10), (2, 22, 6), (22, 14, 19, 23)])
me_cube_002.materials.append(mat_material)
me_cube_002.use_remesh_preserve_volume = False
me_cube_002.use_remesh_preserve_attributes = False
me_cube_002.use_mirror_vertex_groups = False
me_cube_002.update()
me_cube_001 = bpy.data.meshes.new('Cube.001')
me_cube_001.from_pydata([(0.3892, 0.1069, -0.1005), (0.3892, -0.2167, -0.1005), (-0.3892, -0.2167, -0.1005), (-0.3892, 0.1069, -0.1005), (0.4295, 0.2205, 0.2995), (0.4295, -0.3302, 0.2995), (-0.4295, -0.3302, 0.2995), (-0.4295, 0.2205, 0.2995), (9.09e-08, 0.2078, -0.1005), (-3.03e-08, -0.303, -0.1005), (9.09e-08, 0.3214, 0.2995), (-1.818e-07, -0.4165, 0.2995)], [], [(8, 9, 2, 3), (10, 7, 6, 11), (0, 4, 5, 1), (9, 11, 6, 2), (2, 6, 7, 3), (10, 8, 3, 7), (4, 0, 8, 10), (1, 5, 11, 9), (4, 10, 11, 5), (0, 1, 9, 8)])
me_cube_001.materials.append(mat_material)
me_cube_001.use_remesh_preserve_volume = False
me_cube_001.use_remesh_preserve_attributes = False
me_cube_001.use_mirror_vertex_groups = False
me_cube_001.update()
me_cube = bpy.data.meshes.new('Cube')
me_cube.from_pydata([(0.4444, 0.1829, -0.07548), (0.4444, -0.1829, -0.07548), (-0.4444, -0.1829, -0.07548), (-0.4444, 0.1829, -0.07548), (0.379, 0.1559, 0.2695), (0.379, -0.1559, 0.2695), (-0.379, -0.1559, 0.2695), (-0.379, 0.1559, 0.2695), (7.262e-08, 0.2956, -0.07548), (-7.262e-08, -0.2956, -0.07548), (3.631e-08, 0.252, 0.2695), (-2.179e-07, -0.252, 0.2695)], [], [(8, 9, 2, 3), (10, 7, 6, 11), (0, 4, 5, 1), (9, 11, 6, 2), (2, 6, 7, 3), (10, 8, 3, 7), (4, 0, 8, 10), (1, 5, 11, 9), (4, 10, 11, 5), (0, 1, 9, 8)])
me_cube.materials.append(mat_material)
me_cube.use_remesh_preserve_volume = False
me_cube.use_remesh_preserve_attributes = False
me_cube.use_mirror_vertex_groups = False
me_cube.update()
me_cube_012 = bpy.data.meshes.new('Cube.012')
me_cube_012.from_pydata([(-0.07481, -0.2515, -0.111), (-0.07481, -0.2515, 0.111), (-0.09203, 0.2138, -0.111), (-0.09203, 0.2138, 0.111), (0.1146, -0.1382, -0.0634), (0.1146, -0.1382, 0.0634), (0.1146, 0.06709, -0.0634), (0.1146, 0.06709, 0.0634), (-0.2121, -0.1688, 0.006539), (-0.2459, 0.1235, 0.006539)], [], [(3, 9, 8), (2, 3, 7, 6), (6, 7, 5, 4), (4, 5, 1, 0), (2, 6, 4, 0), (7, 3, 1, 5), (2, 0, 8), (3, 2, 9), (0, 1, 8), (1, 3, 8), (9, 2, 8)])
me_cube_012.materials.append(mat_material_001)
me_cube_012.use_remesh_preserve_volume = False
me_cube_012.use_remesh_preserve_attributes = False
me_cube_012.use_mirror_vertex_groups = False
me_cube_012.update()
arm_armature = bpy.data.armatures.new('Armature')  # bones are not reproduced

# ---- objects
ob_armature = bpy.data.objects.new('Armature', arm_armature)
ob_cube_024 = bpy.data.objects.new('Cube.024', me_cube_010)
ob_cube_022 = bpy.data.objects.new('Cube.022', me_cube_005)
ob_cube_023 = bpy.data.objects.new('Cube.023', me_cube_007)
ob_cube_019 = bpy.data.objects.new('Cube.019', me_cube_025)
ob_cube_021 = bpy.data.objects.new('Cube.021', me_cube_024)
ob_cube_020 = bpy.data.objects.new('Cube.020', me_cube_023)
ob_cube_018 = bpy.data.objects.new('Cube.018', me_cube_021)
ob_cube_017 = bpy.data.objects.new('Cube.017', me_cube_020)
ob_cube_016 = bpy.data.objects.new('Cube.016', me_cube_019)
ob_cube_015 = bpy.data.objects.new('Cube.015', me_cube_018)
ob_cube_007 = bpy.data.objects.new('Cube.007', me_cube_017)
ob_cube_014 = bpy.data.objects.new('Cube.014', me_cube_016)
ob_cube_013 = bpy.data.objects.new('Cube.013', me_cube_015)
ob_cube_012 = bpy.data.objects.new('Cube.012', me_cube_014)
ob_cube_011 = bpy.data.objects.new('Cube.011', me_cube_013)
ob_cube_009 = bpy.data.objects.new('Cube.009', me_cube_011)
ob_cube_004 = bpy.data.objects.new('Cube.004', me_cube_004)
ob_cube_008 = bpy.data.objects.new('Cube.008', me_cube_009)
ob_cube_005 = bpy.data.objects.new('Cube.005', me_cube_008)
ob_cube_006 = bpy.data.objects.new('Cube.006', me_cube_006)
ob_cube_003 = bpy.data.objects.new('Cube.003', me_cube_003)
ob_cube_002 = bpy.data.objects.new('Cube.002', me_cube_002)
ob_cube_001 = bpy.data.objects.new('Cube.001', me_cube_001)
ob_cube = bpy.data.objects.new('Cube', me_cube)
ob_cube_010 = bpy.data.objects.new('Cube.010', me_cube_012)
ob_lamp = bpy.data.objects.new('Lamp', light_lamp)
ob_camera = bpy.data.objects.new('Camera', cam_camera)

# ---- transforms, parenting, visibility, modifiers, constraints
ob_armature.location = (-1.061e-07, 7.451e-09, -0.3529)
ob_armature.show_in_front = True
ob_armature.lineart.crease_threshold = 0.0
ob_cube_024.parent = ob_armature
ob_cube_024.matrix_parent_inverse = Matrix(((-0.05188, -0.9987, -1.377e-14, 0.2436), (0.9987, -0.05188, 6.047e-08, -3.288), (-8.941e-08, -1.024e-07, 1.0, -1.38), (0.0, 0.0, 0.0, 1.0)))
ob_cube_024.location = (2.986, 0.08882, 1.64)
ob_cube_024.scale = (1.002, 1.913, 0.113)
ob_cube_024.lineart.crease_threshold = 0.0
ob_cube_022.parent = ob_armature
ob_cube_022.matrix_parent_inverse = Matrix(((-0.05188, 0.9987, -1.243e-14, -0.2436), (-0.9987, -0.05188, 7.49e-08, -3.288), (2.98e-08, -1.099e-07, 1.0, -1.38), (0.0, 0.0, 0.0, 1.0)))
ob_cube_022.location = (-3.135, 0.1761, 1.38)
ob_cube_022.scale = (0.7896, 0.7896, 0.7896)
ob_cube_022.lineart.crease_threshold = 0.0
_m = ob_cube_022.modifiers.new('Auto Smooth', 'NODES')
_m.node_group = ng_auto_smooth
_gi = [s.identifier for s in ng_auto_smooth.interface.items_tree if s.item_type == 'SOCKET' and s.in_out == 'INPUT']
_m[_gi[1]] = 0.5236  # Angle
ob_cube_023.parent = ob_armature
ob_cube_023.matrix_parent_inverse = Matrix(((1.0, 0.0, 0.0, 1.061e-07), (0.0, 1.0, 0.0, -7.451e-09), (0.0, 0.0, 1.0, 0.3529), (0.0, 0.0, 0.0, 1.0)))
ob_cube_023.location = (9.94e-17, -0.005805, 2.325)
ob_cube_023.scale = (1.208, 1.208, 1.006)
ob_cube_023.lineart.crease_threshold = 0.0
_vg = ob_cube_023.vertex_groups.new(name='Bone.006')
for _i, _w in zip([0, 1, 2, 3, 4, 5, 6, 7, 8, 9, 10, 11, 12, 13, 14, 15, 16, 17, 18, 19, 20, 21, 22, 23, 24, 25, 26, 27, 28, 29, 30, 31], [0.9978, 1.0, 1.0, 0.9981, 0.9978, 1.0, 1.0, 0.9981, 1.0, 1.0, 0.9981, 0.9981, 0.9978, 0.9978, 1.0, 1.0, 0.9985, 0.9992, 0.9995, 0.9986, 0.9985, 0.9992, 0.9986, 0.9995, 0.9992, 0.9985, 0.9992, 0.9985, 0.9986, 0.9995, 0.9986, 0.9995]): _vg.add([_i], _w, 'REPLACE')
_m = ob_cube_023.modifiers.new('Armature', 'ARMATURE')
_m.object = ob_armature
ob_cube_019.parent = ob_armature
ob_cube_019.matrix_parent_inverse = Matrix(((1.0, 0.0, 0.0, 1.061e-07), (0.0, 1.0, 0.0, -7.451e-09), (0.0, 0.0, 1.0, 0.3529), (0.0, 0.0, 0.0, 1.0)))
ob_cube_019.location = (-0.3254, -0.001395, -2.829)
ob_cube_019.rotation_euler = (3.142, -0.0, 0.0)
ob_cube_019.lineart.crease_threshold = 0.0
_vg = ob_cube_019.vertex_groups.new(name='Bone.016')
for _i, _w in zip([0, 1, 2, 3, 4, 5, 6, 7, 12, 13, 14, 15], [1.0, 0.9539, 1.0, 1.0, 1.0, 0.9539, 1.0, 1.0, 1.0, 0.7995, 1.0, 0.8395]): _vg.add([_i], _w, 'REPLACE')
_vg = ob_cube_019.vertex_groups.new(name='Bone.013')
for _i, _w in zip([0, 1, 2, 3, 4, 5, 6, 7, 8, 9, 10, 11, 12, 13, 14, 15], [0.0, 0.0, 0.0, 0.0, 0.0, 0.0, 0.0, 0.0, 0.0, 0.0, 0.0, 0.0, 0.0, 0.0, 0.0, 0.0]): _vg.add([_i], _w, 'REPLACE')
_vg = ob_cube_019.vertex_groups.new(name='Bone.017')
for _i, _w in zip([0, 1, 4, 5, 8, 9, 10, 11, 12, 13, 14, 15], [0.3592, 0.2176, 0.4101, 0.3793, 1.0, 1.0, 1.0, 1.0, 0.4366, 0.2785, 0.4695, 0.451]): _vg.add([_i], _w, 'REPLACE')
_m = ob_cube_019.modifiers.new('Armature', 'ARMATURE')
_m.object = ob_armature
ob_cube_021.parent = ob_armature
ob_cube_021.matrix_parent_inverse = Matrix(((1.0, 0.0, 0.0, 1.061e-07), (0.0, 1.0, 0.0, -7.451e-09), (0.0, 0.0, 1.0, 0.3529), (0.0, 0.0, 0.0, 1.0)))
ob_cube_021.location = (-0.3254, 1.027e-08, -0.4105)
ob_cube_021.lineart.crease_threshold = 0.0
_vg = ob_cube_021.vertex_groups.new(name='Bone.014')
for _i, _w in zip([0, 1, 2, 3, 4, 5, 6, 7, 8, 9, 10, 11, 12, 13], [1.0, 1.0, 1.0, 1.0, 1.0, 1.0, 1.0, 1.0, 1.0, 1.0, 1.0, 1.0, 1.0, 1.0]): _vg.add([_i], _w, 'REPLACE')
_m = ob_cube_021.modifiers.new('Armature', 'ARMATURE')
_m.object = ob_armature
ob_cube_020.parent = ob_armature
ob_cube_020.matrix_parent_inverse = Matrix(((1.0, 0.0, 0.0, 1.061e-07), (0.0, 1.0, 0.0, -7.451e-09), (0.0, 0.0, 1.0, 0.3529), (0.0, 0.0, 0.0, 1.0)))
ob_cube_020.location = (-0.3254, -0.001395, -1.634)
ob_cube_020.rotation_euler = (3.142, -0.0, 0.0)
ob_cube_020.lineart.crease_threshold = 0.0
_vg = ob_cube_020.vertex_groups.new(name='Bone.015')
for _i, _w in zip([0, 1, 2, 3, 4, 5, 6, 7, 8, 9, 10, 11], [1.0, 1.0, 1.0, 1.0, 1.0, 0.9999, 1.0, 0.9998, 1.0, 1.0, 1.0, 1.0]): _vg.add([_i], _w, 'REPLACE')
_m = ob_cube_020.modifiers.new('Armature', 'ARMATURE')
_m.object = ob_armature
ob_cube_018.parent = ob_armature
ob_cube_018.matrix_parent_inverse = Matrix(((1.0, 0.0, 0.0, 1.061e-07), (0.0, 1.0, 0.0, -7.451e-09), (0.0, 0.0, 1.0, 0.3529), (0.0, 0.0, 0.0, 1.0)))
ob_cube_018.location = (0.3254, -0.001395, -2.829)
ob_cube_018.lineart.crease_threshold = 0.0
_vg = ob_cube_018.vertex_groups.new(name='Bone.012')
for _i, _w in zip([0, 1, 2, 3, 4, 5, 6, 7, 12, 13, 14, 15], [1.0, 1.0, 0.9918, 0.9891, 1.0, 1.0, 0.9918, 0.9891, 0.9999, 1.0, 1.0, 1.0]): _vg.add([_i], _w, 'REPLACE')
_vg = ob_cube_018.vertex_groups.new(name='Bone.013')
for _i, _w in zip([0, 1, 4, 5, 8, 9, 10, 11, 12, 13, 14, 15], [0.6262, 0.2844, 0.6262, 0.2844, 1.0, 1.0, 1.0, 1.0, 0.9169, 0.7498, 0.8831, 0.6797]): _vg.add([_i], _w, 'REPLACE')
_m = ob_cube_018.modifiers.new('Armature', 'ARMATURE')
_m.object = ob_armature
ob_cube_017.parent = ob_armature
ob_cube_017.matrix_parent_inverse = Matrix(((1.0, 0.0, 0.0, 1.061e-07), (0.0, 1.0, 0.0, -7.451e-09), (0.0, 0.0, 1.0, 0.3529), (0.0, 0.0, 0.0, 1.0)))
ob_cube_017.location = (0.3254, -0.001395, -1.634)
ob_cube_017.lineart.crease_threshold = 0.0
_vg = ob_cube_017.vertex_groups.new(name='Bone.011')
for _i, _w in zip([0, 1, 2, 3, 4, 5, 6, 7, 8, 9, 10, 11], [1.0, 1.0, 1.0, 1.0, 1.0, 1.0, 1.0, 1.0, 1.0, 1.0, 1.0, 1.0]): _vg.add([_i], _w, 'REPLACE')
_m = ob_cube_017.modifiers.new('Armature', 'ARMATURE')
_m.object = ob_armature
ob_cube_016.parent = ob_armature
ob_cube_016.matrix_parent_inverse = Matrix(((1.0, 0.0, 0.0, 1.061e-07), (0.0, 1.0, 0.0, -7.451e-09), (0.0, 0.0, 1.0, 0.3529), (0.0, 0.0, 0.0, 1.0)))
ob_cube_016.location = (0.3254, 1.027e-08, -0.4105)
ob_cube_016.lineart.crease_threshold = 0.0
_vg = ob_cube_016.vertex_groups.new(name='Bone.010')
for _i, _w in zip([0, 1, 2, 3, 4, 5, 6, 7, 8, 9, 10, 11, 12, 13], [1.0, 1.0, 1.0, 0.9932, 1.0, 1.0, 1.0, 1.0, 1.0, 1.0, 1.0, 1.0, 0.9999, 0.9991]): _vg.add([_i], _w, 'REPLACE')
_m = ob_cube_016.modifiers.new('Armature', 'ARMATURE')
_m.object = ob_armature
ob_cube_015.parent = ob_armature
ob_cube_015.matrix_parent_inverse = Matrix(((1.0, 0.0, 0.0, 1.061e-07), (0.0, 1.0, 0.0, -7.451e-09), (0.0, 0.0, 1.0, 0.3529), (0.0, 0.0, 0.0, 1.0)))
ob_cube_015.location = (9.94e-17, -0.005805, 2.135)
ob_cube_015.lineart.crease_threshold = 0.0
_vg = ob_cube_015.vertex_groups.new(name='Bone.006')
for _i, _w in zip([0, 1, 2, 3, 4, 5, 6, 7], [0.9978, 1.0, 1.0, 0.9981, 0.9978, 1.0, 1.0, 0.9981]): _vg.add([_i], _w, 'REPLACE')
_m = ob_cube_015.modifiers.new('Armature', 'ARMATURE')
_m.object = ob_armature
ob_cube_007.parent = ob_armature
ob_cube_007.matrix_parent_inverse = Matrix(((1.0, 0.0, 0.0, 1.061e-07), (0.0, 1.0, 0.0, -7.451e-09), (0.0, 0.0, 1.0, 0.3529), (0.0, 0.0, 0.0, 1.0)))
ob_cube_007.location = (-1.291e-17, 0.1395, 1.469)
ob_cube_007.rotation_euler = (-0.2232, 2.863e-17, -8.561e-18)
ob_cube_007.lineart.crease_threshold = 0.0
_vg = ob_cube_007.vertex_groups.new(name='Bone.005')
for _i, _w in zip([0, 1, 2, 3, 4, 5, 6, 7], [1.0, 1.0, 1.0, 1.0, 1.0, 1.0, 1.0, 1.0]): _vg.add([_i], _w, 'REPLACE')
_m = ob_cube_007.modifiers.new('Armature', 'ARMATURE')
_m.object = ob_armature
ob_cube_014.parent = ob_armature
ob_cube_014.matrix_parent_inverse = Matrix(((1.0, 0.0, 0.0, 1.061e-07), (0.0, 1.0, 0.0, -7.451e-09), (0.0, 0.0, 1.0, 0.3529), (0.0, 0.0, 0.0, 1.0)))
ob_cube_014.location = (0.9528, 0.0624, 1.401)
ob_cube_014.rotation_euler = (-3.142, -1.571, 0.0)
ob_cube_014.lineart.crease_threshold = 0.0
_vg = ob_cube_014.vertex_groups.new(name='Bone.007')
_vg.add([0, 1, 2, 3, 4, 5, 6, 7, 8, 9, 10, 11], 1.0, 'REPLACE')
_m = ob_cube_014.modifiers.new('Armature', 'ARMATURE')
_m.object = ob_armature
ob_cube_013.parent = ob_armature
ob_cube_013.matrix_parent_inverse = Matrix(((1.0, 0.0, 0.0, 1.061e-07), (0.0, 1.0, 0.0, -7.451e-09), (0.0, 0.0, 1.0, 0.3529), (0.0, 0.0, 0.0, 1.0)))
ob_cube_013.location = (1.373, 0.0624, 1.401)
ob_cube_013.rotation_euler = (3.142, -0.0, 0.0)
ob_cube_013.lineart.crease_threshold = 0.0
_vg = ob_cube_013.vertex_groups.new(name='Bone.007')
_vg.add([0, 1, 2, 3, 4, 5, 6, 7, 8, 9, 10, 11], 1.0, 'REPLACE')
_m = ob_cube_013.modifiers.new('Armature', 'ARMATURE')
_m.object = ob_armature
ob_cube_012.parent = ob_armature
ob_cube_012.matrix_parent_inverse = Matrix(((1.0, 0.0, 0.0, 1.061e-07), (0.0, 1.0, 0.0, -7.451e-09), (0.0, 0.0, 1.0, 0.3529), (0.0, 0.0, 0.0, 1.0)))
ob_cube_012.location = (2.238, 0.09324, 1.401)
ob_cube_012.rotation_euler = (3.142, -0.0, 0.0)
ob_cube_012.lineart.crease_threshold = 0.0
_vg = ob_cube_012.vertex_groups.new(name='Bone.008')
for _i, _w in zip([0, 1, 2, 3, 4, 5, 6, 7, 8, 9, 10, 11], [1.0, 0.9999, 1.0, 1.0, 1.0, 0.9999, 1.0, 1.0, 1.0, 1.0, 1.0, 1.0]): _vg.add([_i], _w, 'REPLACE')
_m = ob_cube_012.modifiers.new('Armature', 'ARMATURE')
_m.object = ob_armature
ob_cube_011.parent = ob_armature
ob_cube_011.matrix_parent_inverse = Matrix(((1.0, 0.0, 0.0, 1.061e-07), (0.0, 1.0, 0.0, -7.451e-09), (0.0, 0.0, 1.0, 0.3529), (0.0, 0.0, 0.0, 1.0)))
ob_cube_011.location = (3.072, 0.1417, 1.401)
ob_cube_011.rotation_euler = (3.142, -0.0, 0.2427)
ob_cube_011.lineart.crease_threshold = 0.0
_vg = ob_cube_011.vertex_groups.new(name='Bone.009')
_vg.add([0, 1, 2, 3, 4, 5, 6, 7, 8, 9], 1.0, 'REPLACE')
_m = ob_cube_011.modifiers.new('Armature', 'ARMATURE')
_m.object = ob_armature
ob_cube_009.parent = ob_armature
ob_cube_009.matrix_parent_inverse = Matrix(((1.0, 0.0, 0.0, 1.061e-07), (0.0, 1.0, 0.0, -7.451e-09), (0.0, 0.0, 1.0, 0.3529), (0.0, 0.0, 0.0, 1.0)))
ob_cube_009.location = (-2.238, 0.09324, 1.401)
ob_cube_009.lineart.crease_threshold = 0.0
_vg = ob_cube_009.vertex_groups.new(name='Bone.021')
for _i, _w in zip([0, 1, 2, 3, 4, 5, 6, 7, 8, 9, 10, 11], [1.0, 1.0, 1.0, 1.0, 1.0, 1.0, 1.0, 1.0, 1.0, 1.0, 1.0, 1.0]): _vg.add([_i], _w, 'REPLACE')
_m = ob_cube_009.modifiers.new('Armature', 'ARMATURE')
_m.object = ob_armature
ob_cube_004.parent = ob_armature
ob_cube_004.matrix_parent_inverse = Matrix(((1.0, 0.0, 0.0, 1.061e-07), (0.0, 1.0, 0.0, -7.451e-09), (0.0, 0.0, 1.0, 0.3529), (0.0, 0.0, 0.0, 1.0)))
ob_cube_004.location = (-0.4108, -0.09473, 1.401)
ob_cube_004.lineart.crease_threshold = 0.0
_vg = ob_cube_004.vertex_groups.new(name='Bone.004')
_vg.add([0, 1, 2, 3, 4, 5, 6, 7, 8, 9, 10, 11, 12, 13], 1.0, 'REPLACE')
_m = ob_cube_004.modifiers.new('Armature', 'ARMATURE')
_m.object = ob_armature
_m = ob_cube_004.modifiers.new('Auto Smooth', 'NODES')
_m.node_group = ng_auto_smooth
_gi = [s.identifier for s in ng_auto_smooth.interface.items_tree if s.item_type == 'SOCKET' and s.in_out == 'INPUT']
_m[_gi[1]] = 0.5236  # Angle
ob_cube_008.parent = ob_armature
ob_cube_008.matrix_parent_inverse = Matrix(((1.0, 0.0, 0.0, 1.061e-07), (0.0, 1.0, 0.0, -7.451e-09), (0.0, 0.0, 1.0, 0.3529), (0.0, 0.0, 0.0, 1.0)))
ob_cube_008.location = (-1.373, 0.0624, 1.401)
ob_cube_008.lineart.crease_threshold = 0.0
_vg = ob_cube_008.vertex_groups.new(name='Bone.020')
_vg.add([0, 1, 2, 3, 4, 5, 6, 7, 8, 9, 10, 11], 1.0, 'REPLACE')
_m = ob_cube_008.modifiers.new('Armature', 'ARMATURE')
_m.object = ob_armature
ob_cube_005.parent = ob_armature
ob_cube_005.matrix_parent_inverse = Matrix(((1.0, 0.0, 0.0, 1.061e-07), (0.0, 1.0, 0.0, -7.451e-09), (0.0, 0.0, 1.0, 0.3529), (0.0, 0.0, 0.0, 1.0)))
ob_cube_005.location = (-0.9528, 0.0624, 1.401)
ob_cube_005.rotation_euler = (-0.0, 1.571, 0.0)
ob_cube_005.lineart.crease_threshold = 0.0
_vg = ob_cube_005.vertex_groups.new(name='Bone.020')
_vg.add([0, 1, 2, 3, 4, 5, 6, 7, 8, 9, 10, 11], 1.0, 'REPLACE')
_m = ob_cube_005.modifiers.new('Armature', 'ARMATURE')
_m.object = ob_armature
ob_cube_006.parent = ob_armature
ob_cube_006.matrix_parent_inverse = Matrix(((1.0, 0.0, 0.0, 1.061e-07), (0.0, 1.0, 0.0, -7.451e-09), (0.0, 0.0, 1.0, 0.3529), (0.0, 0.0, 0.0, 1.0)))
ob_cube_006.location = (0.0, 0.09885, 1.601)
ob_cube_006.rotation_euler = (0.1347, 2.981e-17, 2.011e-18)
ob_cube_006.lineart.crease_threshold = 0.0
_vg = ob_cube_006.vertex_groups.new(name='Bone.004')
for _i, _w in zip([0, 2, 4, 6, 8, 9, 10, 11, 18, 19, 20, 21, 25, 26, 27, 28, 32, 33, 34, 35], [0.9267, 0.6455, 0.9267, 0.6455, 1.0, 1.0, 1.0, 0.2304, 0.5207, 1.0, 1.0, 0.9997, 0.5207, 1.0, 1.0, 0.9997, 0.2304, 1.0, 1.0, 1.0]): _vg.add([_i], _w, 'REPLACE')
_vg = ob_cube_006.vertex_groups.new(name='Bone.005')
for _i, _w in zip([10, 11, 12, 13, 16, 17, 18, 19, 23, 24, 25, 26, 30, 31, 32, 33], [0.1136, 1.0, 1.0, 0.725, 0.6119, 1.0, 0.9994, 0.04045, 0.6119, 1.0, 0.9994, 0.04045, 0.725, 1.0, 1.0, 0.1136]): _vg.add([_i], _w, 'REPLACE')
_vg = ob_cube_006.vertex_groups.new(name='Bone.006')
for _i, _w in zip([1, 3, 5, 7, 12, 13, 14, 15, 16, 17, 22, 23, 24, 29, 30, 31], [1.0, 1.0, 1.0, 1.0, 0.0002022, 0.9741, 1.0, 1.0, 0.8437, 5.018e-05, 1.0, 0.8437, 5.018e-05, 1.0, 0.9741, 0.0002022]): _vg.add([_i], _w, 'REPLACE')
_m = ob_cube_006.modifiers.new('Armature', 'ARMATURE')
_m.object = ob_armature
ob_cube_003.parent = ob_armature
ob_cube_003.matrix_parent_inverse = Matrix(((1.0, 0.0, 0.0, 1.061e-07), (0.0, 1.0, 0.0, -7.451e-09), (0.0, 0.0, 1.0, 0.3529), (0.0, 0.0, 0.0, 1.0)))
ob_cube_003.location = (0.4108, -0.09473, 1.401)
ob_cube_003.lineart.crease_threshold = 0.0
_vg = ob_cube_003.vertex_groups.new(name='Bone.004')
_vg.add([0, 1, 2, 3, 4, 5, 6, 7, 8, 9, 10, 11, 12, 13], 1.0, 'REPLACE')
_m = ob_cube_003.modifiers.new('Armature', 'ARMATURE')
_m.object = ob_armature
_m = ob_cube_003.modifiers.new('Auto Smooth', 'NODES')
_m.node_group = ng_auto_smooth
_gi = [s.identifier for s in ng_auto_smooth.interface.items_tree if s.item_type == 'SOCKET' and s.in_out == 'INPUT']
_m[_gi[1]] = 0.5236  # Angle
ob_cube_002.parent = ob_armature
ob_cube_002.matrix_parent_inverse = Matrix(((1.0, 0.0, 0.0, 1.061e-07), (0.0, 1.0, 0.0, -7.451e-09), (0.0, 0.0, 1.0, 0.3529), (0.0, 0.0, 0.0, 1.0)))
ob_cube_002.location = (-1.061e-07, 7.451e-09, -0.3529)
ob_cube_002.lock_rotations_4d = False
ob_cube_002.empty_display_type = 'ARROWS'
ob_cube_002.lineart.crease_threshold = 0.0
_vg = ob_cube_002.vertex_groups.new(name='Bone.001')
for _i, _w in zip([0, 1, 2, 3, 4, 5, 6, 7, 8, 9, 10, 11, 12, 13, 14, 15, 16, 17, 18, 19, 20, 21, 22, 23], [1.0, 1.0, 1.0, 1.0, 1.0, 1.0, 1.0, 1.0, 1.0, 1.0, 1.0, 1.0, 1.0, 1.0, 0.9961, 0.9404, 1.0, 1.0, 1.0, 1.0, 1.0, 1.0, 1.0, 1.0]): _vg.add([_i], _w, 'REPLACE')
_m = ob_cube_002.modifiers.new('Armature', 'ARMATURE')
_m.object = ob_armature
ob_cube_001.parent = ob_armature
ob_cube_001.matrix_parent_inverse = Matrix(((1.0, 0.0, 0.0, 1.061e-07), (0.0, 1.0, 0.0, -7.451e-09), (0.0, 0.0, 1.0, 0.3529), (0.0, 0.0, 0.0, 1.0)))
ob_cube_001.location = (-1.061e-07, 0.04772, 0.5911)
ob_cube_001.rotation_euler = (-0.05615, 1.246e-17, -3.5e-19)
ob_cube_001.lock_rotations_4d = False
ob_cube_001.empty_display_type = 'ARROWS'
ob_cube_001.lineart.crease_threshold = 0.0
_vg = ob_cube_001.vertex_groups.new(name='Bone.003')
for _i, _w in zip([0, 1, 2, 3, 4, 5, 6, 7, 8, 9, 10, 11], [1.0, 1.0, 0.9991, 0.9975, 0.988, 0.9899, 1.0, 1.0, 1.0, 1.0, 1.0, 1.0]): _vg.add([_i], _w, 'REPLACE')
_m = ob_cube_001.modifiers.new('Armature', 'ARMATURE')
_m.object = ob_armature
ob_cube.parent = ob_armature
ob_cube.matrix_parent_inverse = Matrix(((1.0, 0.0, 0.0, 1.061e-07), (0.0, 1.0, 0.0, -7.451e-09), (0.0, 0.0, 1.0, 0.3529), (0.0, 0.0, 0.0, 1.0)))
ob_cube.location = (-1.361e-08, 0.0, 0.1843)
ob_cube.lock_rotations_4d = False
ob_cube.empty_display_type = 'ARROWS'
ob_cube.lineart.crease_threshold = 0.0
_vg = ob_cube.vertex_groups.new(name='Bone.002')
for _i, _w in zip([0, 1, 2, 3, 4, 5, 6, 7, 8, 9, 10, 11], [1.0, 0.9997, 1.0, 1.0, 1.0, 1.0, 1.0, 1.0, 1.0, 0.9998, 1.0, 1.0]): _vg.add([_i], _w, 'REPLACE')
_m = ob_cube.modifiers.new('Armature', 'ARMATURE')
_m.object = ob_armature
ob_cube_010.parent = ob_armature
ob_cube_010.matrix_parent_inverse = Matrix(((1.0, 0.0, 0.0, 1.061e-07), (0.0, 1.0, 0.0, -7.451e-09), (0.0, 0.0, 1.0, 0.3529), (0.0, 0.0, 0.0, 1.0)))
ob_cube_010.location = (-3.072, 0.1417, 1.401)
ob_cube_010.rotation_euler = (0.0, -0.0, 0.2427)
ob_cube_010.lineart.crease_threshold = 0.0
_vg = ob_cube_010.vertex_groups.new(name='Bone.022')
_vg.add([0, 1, 2, 3, 4, 5, 6, 7, 8, 9], 1.0, 'REPLACE')
_m = ob_cube_010.modifiers.new('Armature', 'ARMATURE')
_m.object = ob_armature
ob_lamp.location = (0.08479, -2.779, 5.904)
ob_lamp.rotation_euler = (0.6503, 0.05522, 1.866)
ob_lamp.lock_rotations_4d = False
ob_lamp.empty_display_type = 'ARROWS'
ob_lamp.color = (0.0, 0.0, 0.0, 0.0)
ob_lamp.lineart.crease_threshold = 0.0
ob_camera.location = (-0.2292, -1.009, 1.713)
ob_camera.rotation_euler = (1.375, 9.559e-08, -0.469)
ob_camera.scale = (1.0, 1.0, 1.0)
ob_camera.lock_rotations_4d = False
ob_camera.empty_display_type = 'ARROWS'
ob_camera.color = (0.0, 0.0, 0.0, 0.0)
ob_camera.display_type = 'WIRE'
ob_camera.lineart.crease_threshold = 0.0

# ---- collection membership
col_collection_1.objects.link(ob_armature)
col_collection_1.objects.link(ob_cube_024)
col_collection_1.objects.link(ob_cube_022)
col_collection_1.objects.link(ob_cube_023)
col_collection_1.objects.link(ob_cube_019)
col_collection_1.objects.link(ob_cube_021)
col_collection_1.objects.link(ob_cube_020)
col_collection_1.objects.link(ob_cube_018)
col_collection_1.objects.link(ob_cube_017)
col_collection_1.objects.link(ob_cube_016)
col_collection_1.objects.link(ob_cube_015)
col_collection_1.objects.link(ob_cube_007)
col_collection_1.objects.link(ob_cube_014)
col_collection_1.objects.link(ob_cube_013)
col_collection_1.objects.link(ob_cube_012)
col_collection_1.objects.link(ob_cube_011)
col_collection_1.objects.link(ob_cube_009)
col_collection_1.objects.link(ob_cube_004)
col_collection_1.objects.link(ob_cube_008)
col_collection_1.objects.link(ob_cube_005)
col_collection_1.objects.link(ob_cube_006)
col_collection_1.objects.link(ob_cube_003)
col_collection_1.objects.link(ob_cube_002)
col_collection_1.objects.link(ob_cube_001)
col_collection_1.objects.link(ob_cube)
col_collection_1.objects.link(ob_cube_010)
col_collection_1.objects.link(ob_lamp)
col_collection_1.objects.link(ob_camera)

# ---- scene / render settings (as saved in the file)
scene.camera = ob_camera
scene.frame_start = 2; scene.frame_end = 26; scene.frame_set(0)
scene.render.engine = 'BLENDER_EEVEE_NEXT'
scene.render.resolution_x = 512
scene.render.resolution_y = 512
scene.render.fps = 30
scene.render.dither_intensity = 0.0
scene.render.film_transparent = True
scene.cycles.use_denoising = False
scene.cycles.samples = 128
scene.cycles.sampling_pattern = 'TABULATED_SOBOL'
scene.cycles.use_adaptive_sampling = False
scene.cycles.use_light_tree = False
scene.cycles.blur_glossy = 0.0
scene.cycles.sample_clamp_indirect = 0.0
scene.view_settings.view_transform = 'Standard'
bpy.context.view_layer.update()
